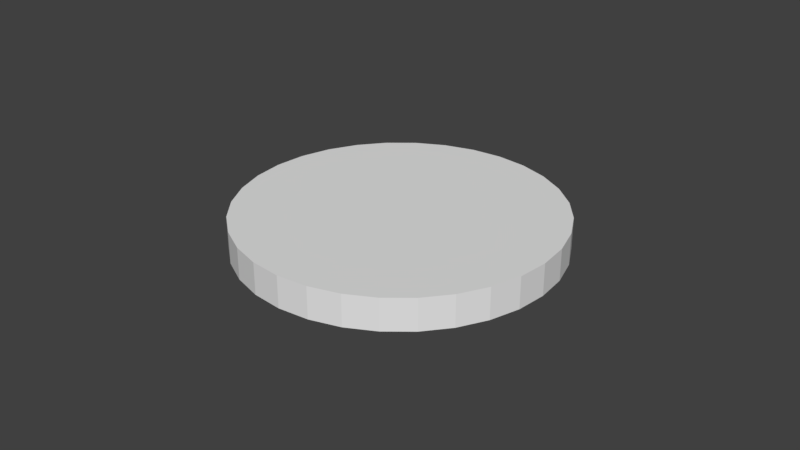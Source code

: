 # Source: GluttonyCoin.blend  (saved by Blender 2.79.0; exported with 4.5.12 LTS)
import bpy
from mathutils import Matrix  # noqa: F401  (used for matrix-valued properties, if any)

bpy.ops.wm.read_factory_settings(use_empty=True)
scene = bpy.context.scene
scene.name = 'Scene'

# ---- collections
col_collection_1 = bpy.data.collections.new('Collection 1'); scene.collection.children.link(col_collection_1)

# ---- world
world_world = bpy.data.worlds.new('World'); scene.world = world_world
world_world.color = (0.05088, 0.05088, 0.05088)
world_world.use_sun_shadow = False
world_world.sun_shadow_jitter_overblur = 0.0
world_world.cycles.sampling_method = 'MANUAL'

# ---- meshes
me_cylinder = bpy.data.meshes.new('Cylinder')
me_cylinder.from_pydata([(0.0, 0.05, -0.005), (0.0, 0.05, 0.005), (0.009755, 0.04904, -0.005), (0.009755, 0.04904, 0.005), (0.01913, 0.04619, -0.005), (0.01913, 0.04619, 0.005), (0.02778, 0.04157, -0.005), (0.02778, 0.04157, 0.005), (0.03536, 0.03536, -0.005), (0.03536, 0.03536, 0.005), (0.04157, 0.02778, -0.005), (0.04157, 0.02778, 0.005), (0.04619, 0.01913, -0.005), (0.04619, 0.01913, 0.005), (0.04904, 0.009755, -0.005), (0.04904, 0.009755, 0.005), (0.05, 3.775e-09, -0.005), (0.05, 3.775e-09, 0.005), (0.04904, -0.009755, -0.005), (0.04904, -0.009755, 0.005), (0.04619, -0.01913, -0.005), (0.04619, -0.01913, 0.005), (0.04157, -0.02778, -0.005), (0.04157, -0.02778, 0.005), (0.03536, -0.03536, -0.005), (0.03536, -0.03536, 0.005), (0.02778, -0.04157, -0.005), (0.02778, -0.04157, 0.005), (0.01913, -0.04619, -0.005), (0.01913, -0.04619, 0.005), (0.009755, -0.04904, -0.005), (0.009755, -0.04904, 0.005), (-1.629e-08, -0.05, -0.005), (-1.629e-08, -0.05, 0.005), (-0.009755, -0.04904, -0.005), (-0.009755, -0.04904, 0.005), (-0.01913, -0.04619, -0.005), (-0.01913, -0.04619, 0.005), (-0.02778, -0.04157, -0.005), (-0.02778, -0.04157, 0.005), (-0.03536, -0.03536, -0.005), (-0.03536, -0.03536, 0.005), (-0.04157, -0.02778, -0.005), (-0.04157, -0.02778, 0.005), (-0.04619, -0.01913, -0.005), (-0.04619, -0.01913, 0.005), (-0.04904, -0.009754, -0.005), (-0.04904, -0.009754, 0.005), (-0.05, 4.828e-08, -0.005), (-0.05, 4.828e-08, 0.005), (-0.04904, 0.009755, -0.005), (-0.04904, 0.009755, 0.005), (-0.04619, 0.01913, -0.005), (-0.04619, 0.01913, 0.005), (-0.04157, 0.02778, -0.005), (-0.04157, 0.02778, 0.005), (-0.03536, 0.03536, -0.005), (-0.03536, 0.03536, 0.005), (-0.02778, 0.04157, -0.005), (-0.02778, 0.04157, 0.005), (-0.01913, 0.04619, -0.005), (-0.01913, 0.04619, 0.005), (-0.009754, 0.04904, -0.005), (-0.009754, 0.04904, 0.005)], [], [(0, 1, 3, 2), (2, 3, 5, 4), (4, 5, 7, 6), (6, 7, 9, 8), (8, 9, 11, 10), (10, 11, 13, 12), (12, 13, 15, 14), (14, 15, 17, 16), (16, 17, 19, 18), (18, 19, 21, 20), (20, 21, 23, 22), (22, 23, 25, 24), (24, 25, 27, 26), (26, 27, 29, 28), (28, 29, 31, 30), (30, 31, 33, 32), (32, 33, 35, 34), (34, 35, 37, 36), (36, 37, 39, 38), (38, 39, 41, 40), (40, 41, 43, 42), (42, 43, 45, 44), (44, 45, 47, 46), (46, 47, 49, 48), (48, 49, 51, 50), (50, 51, 53, 52), (52, 53, 55, 54), (54, 55, 57, 56), (56, 57, 59, 58), (58, 59, 61, 60), (3, 1, 63, 61, 59, 57, 55, 53, 51, 49, 47, 45, 43, 41, 39, 37, 35, 33, 31, 29, 27, 25, 23, 21, 19, 17, 15, 13, 11, 9, 7, 5), (60, 61, 63, 62), (62, 63, 1, 0), (0, 2, 4, 6, 8, 10, 12, 14, 16, 18, 20, 22, 24, 26, 28, 30, 32, 34, 36, 38, 40, 42, 44, 46, 48, 50, 52, 54, 56, 58, 60, 62)])
_uv = me_cylinder.uv_layers.new(name='UVMap')
_uv.uv.foreach_set('vector', [0.0651, 0.7732, 0.05024, 0.7732, 0.05024, 0.7571, 0.0651, 0.7571, 0.0651, 0.7571, 0.05024, 0.7571, 0.05024, 0.742, 0.0651, 0.742, 0.0651, 0.742, 0.05024, 0.742, 0.05024, 0.7284, 0.0651, 0.7284, 0.0651, 0.7284, 0.05024, 0.7284, 0.05024, 0.7168, 0.0651, 0.7168, 0.03539, 0.7168, 0.05024, 0.7168, 0.05024, 0.7284, 0.03539, 0.7284, 0.03539, 0.7284, 0.05024, 0.7284, 0.05024, 0.742, 0.03539, 0.742, 0.03539, 0.742, 0.05024, 0.742, 0.05024, 0.7571, 0.03539, 0.7571, 0.03539, 0.7571, 0.05024, 0.7571, 0.05024, 0.7732, 0.03539, 0.7732, 0.03539, 0.7732, 0.05024, 0.7732, 0.05024, 0.7896, 0.03539, 0.7896, 0.03539, 0.7896, 0.05024, 0.7896, 0.05024, 0.8057, 0.03539, 0.8057, 0.03539, 0.8057, 0.05024, 0.8057, 0.05024, 0.8208, 0.03539, 0.8208, 0.03539, 0.8208, 0.05024, 0.8208, 0.05024, 0.8344, 0.03539, 0.8344, 0.03539, 0.8344, 0.05024, 0.8344, 0.05024, 0.846, 0.03539, 0.846, 0.04913, 0.7148, 0.07858, 0.7148, 0.07858, 0.7419, 0.04913, 0.7419, 0.04913, 0.7419, 0.07858, 0.7419, 0.07858, 0.7719, 0.04913, 0.7719, 0.04913, 0.7719, 0.07858, 0.7719, 0.07858, 0.8038, 0.04913, 0.8038, 0.04913, 0.8038, 0.07858, 0.8038, 0.07858, 0.8362, 0.04913, 0.8362, 0.04913, 0.8362, 0.07858, 0.8362, 0.07858, 0.8681, 0.04913, 0.8681, 0.04913, 0.8681, 0.07858, 0.8681, 0.07858, 0.8981, 0.04913, 0.8981, 0.04913, 0.8981, 0.07858, 0.8981, 0.07858, 0.9251, 0.04913, 0.9251, 0.04913, 0.9251, 0.01968, 0.9251, 0.01968, 0.8981, 0.04913, 0.8981, 0.04913, 0.8981, 0.01968, 0.8981, 0.01968, 0.8681, 0.04913, 0.8681, 0.04913, 0.8681, 0.01968, 0.8681, 0.01968, 0.8362, 0.04913, 0.8362, 0.04913, 0.8362, 0.01968, 0.8362, 0.01968, 0.8038, 0.04913, 0.8038, 0.04913, 0.8038, 0.01968, 0.8038, 0.01968, 0.7719, 0.04913, 0.7719, 0.04913, 0.7719, 0.01968, 0.7719, 0.01968, 0.7419, 0.04913, 0.7419, 0.04913, 0.7419, 0.01968, 0.7419, 0.01968, 0.7148, 0.04913, 0.7148, 0.0651, 0.846, 0.05024, 0.846, 0.05024, 0.8344, 0.0651, 0.8344, 0.0651, 0.8344, 0.05024, 0.8344, 0.05024, 0.8208, 0.0651, 0.8208, 0.0651, 0.8208, 0.05024, 0.8208, 0.05024, 0.8057, 0.0651, 0.8057, 0.1117, 0.5537, 0.1117, 0.4822, 0.1225, 0.4232, 0.1468, 0.3571, 0.1821, 0.2977, 0.227, 0.2471, 0.2798, 0.2074, 0.3385, 0.1801, 0.4119, 0.1614, 0.5754, 0.1661, 0.6377, 0.1801, 0.7027, 0.217, 0.746, 0.2535, 0.7909, 0.304, 0.8262, 0.3635, 0.8505, 0.4295, 0.8629, 0.4997, 0.8629, 0.5711, 0.8505, 0.6413, 0.8262, 0.7073, 0.7909, 0.7667, 0.746, 0.8173, 0.6932, 0.857, 0.6266, 0.8923, 0.5262, 0.8999, 0.3976, 0.8967, 0.3401, 0.8669, 0.2814, 0.8396, 0.2286, 0.7998, 0.1837, 0.7493, 0.1484, 0.6898, 0.1241, 0.6238, 0.0651, 0.8057, 0.05024, 0.8057, 0.05024, 0.7896, 0.0651, 0.7896, 0.0651, 0.7896, 0.05024, 0.7896, 0.05024, 0.7732, 0.0651, 0.7732, 0.1458, 0.8677, 0.1472, 0.8758, 0.1472, 0.884, 0.1458, 0.892, 0.143, 0.8996, 0.139, 0.9064, 0.1338, 0.9122, 0.1278, 0.9167, 0.1211, 0.9199, 0.1139, 0.9215, 0.1066, 0.9215, 0.0995, 0.9199, 0.09277, 0.9167, 0.08672, 0.9122, 0.08157, 0.9064, 0.07753, 0.8996, 0.07475, 0.892, 0.07333, 0.884, 0.07333, 0.8758, 0.07475, 0.8677, 0.07753, 0.8602, 0.08157, 0.8533, 0.08672, 0.8476, 0.09277, 0.843, 0.0995, 0.8399, 0.1066, 0.8383, 0.1139, 0.8383, 0.1211, 0.8399, 0.1278, 0.843, 0.1338, 0.8476, 0.139, 0.8533, 0.143, 0.8602])
me_cylinder.use_remesh_preserve_volume = False
me_cylinder.use_remesh_preserve_attributes = False
me_cylinder.use_mirror_vertex_groups = False
me_cylinder.update()

# ---- objects
ob_cylinder = bpy.data.objects.new('Cylinder', me_cylinder)

# ---- transforms, parenting, visibility, modifiers, constraints
ob_cylinder.location = (0.0, 0.0, 0.0)
ob_cylinder.lineart.crease_threshold = 0.0

# ---- collection membership
col_collection_1.objects.link(ob_cylinder)

# ---- scene / render settings (as saved in the file)
scene.frame_start = 1; scene.frame_end = 250; scene.frame_set(1)
scene.render.engine = 'BLENDER_EEVEE_NEXT'
scene.render.resolution_percentage = 50
scene.render.dither_intensity = 0.0
scene.cycles.use_denoising = False
scene.cycles.samples = 128
scene.cycles.sampling_pattern = 'TABULATED_SOBOL'
scene.cycles.use_adaptive_sampling = False
scene.cycles.use_light_tree = False
scene.cycles.blur_glossy = 0.0
scene.cycles.sample_clamp_indirect = 0.0
scene.view_settings.view_transform = 'Standard'
bpy.context.view_layer.update()

# ---- added for rendering (the .blend has no active camera and no usable light): camera, sun
cam_auto = bpy.data.cameras.new('AutoCamera')
cam_auto.lens = 50.0
cam_auto.sensor_width = 36.0
cam_auto.clip_end = 1000.0
ob_auto_camera = bpy.data.objects.new('AutoCamera', cam_auto)
scene.collection.objects.link(ob_auto_camera)
ob_auto_camera.location = (0.185045, -0.222054, 0.148036)
ob_auto_camera.rotation_euler = (1.09748, -7.21219e-08, 0.694738)
scene.camera = ob_auto_camera
light_auto_sun = bpy.data.lights.new('AutoSun', 'SUN')
light_auto_sun.energy = 3.0
light_auto_sun.angle = 0.0523599
ob_auto_sun = bpy.data.objects.new('AutoSun', light_auto_sun)
scene.collection.objects.link(ob_auto_sun)
ob_auto_sun.rotation_euler = (0.872665, 0.174533, 0.523599)
bpy.context.view_layer.update()
